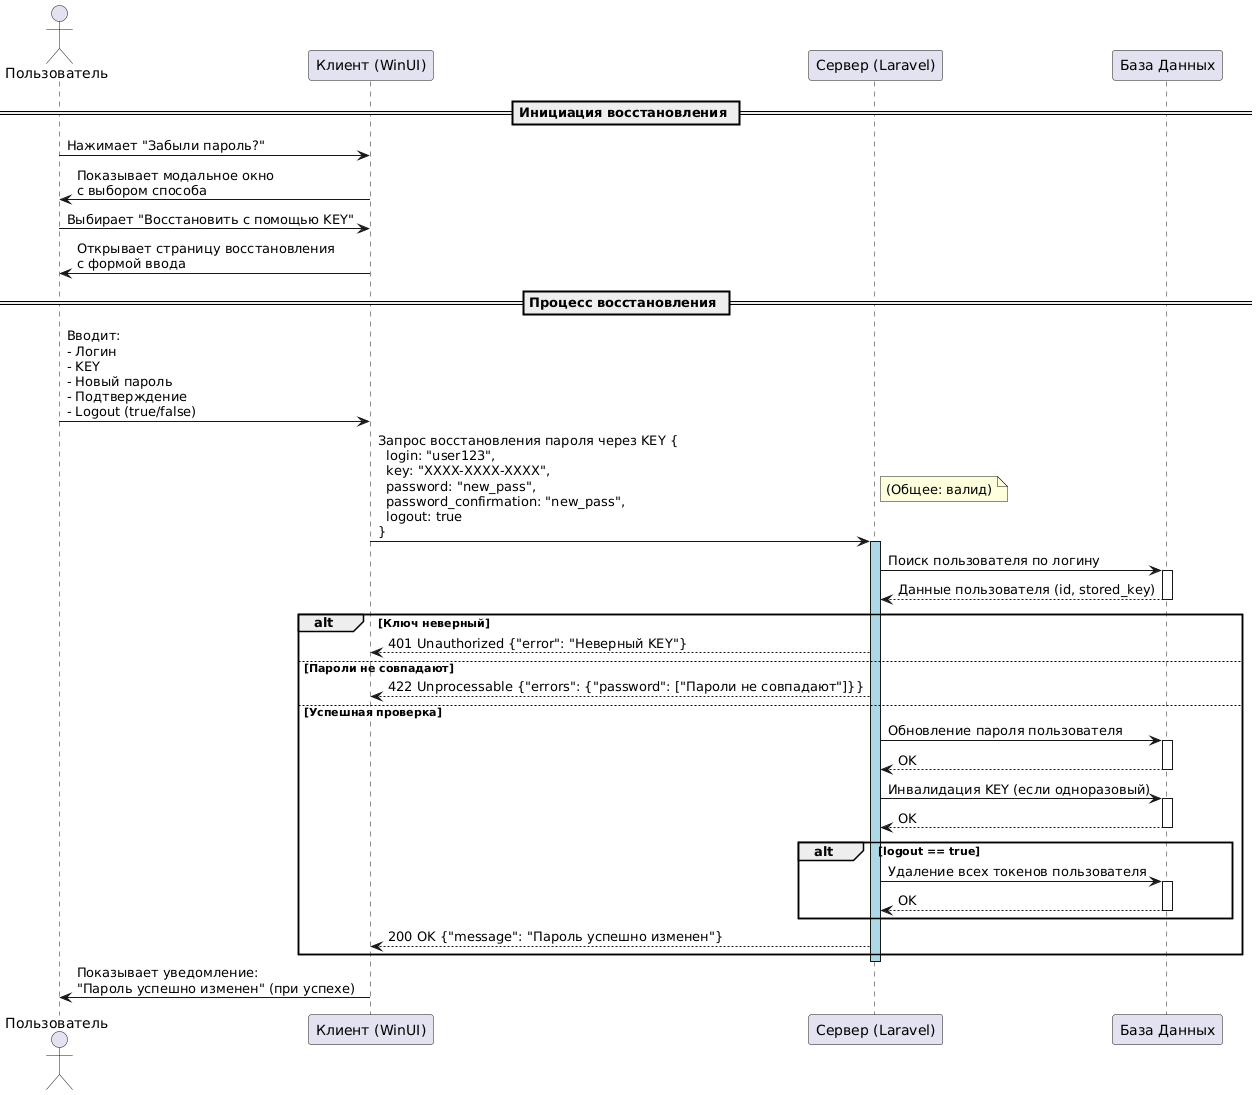

The diagram above was rendered by PlantUML. Its source (embedded in the PNG):
@startuml
actor "Пользователь" as user
participant "Клиент (WinUI)" as client
participant "Сервер (Laravel)" as server
participant "База Данных" as db

== Инициация восстановления ==

user -> client : Нажимает "Забыли пароль?"
client -> user : Показывает модальное окно\nс выбором способа
user -> client : Выбирает "Восстановить с помощью KEY"
client -> user : Открывает страницу восстановления\nс формой ввода

== Процесс восстановления ==

user -> client : Вводит:\n- Логин\n- KEY\n- Новый пароль\n- Подтверждение\n- Logout (true/false)
client -> server : Запрос восстановления пароля через KEY {\n  login: "user123",\n  key: "XXXX-XXXX-XXXX",\n  password: "new_pass",\n  password_confirmation: "new_pass",\n  logout: true\n}

activate server #LightBlue
note right: (Общее: валид)

server -> db : Поиск пользователя по логину
activate db
db --> server : Данные пользователя (id, stored_key)
deactivate db

alt Ключ неверный
    server --> client : 401 Unauthorized {"error": "Неверный KEY"}
else Пароли не совпадают
    server --> client : 422 Unprocessable {"errors": {"password": ["Пароли не совпадают"]}}
else Успешная проверка
    server -> db : Обновление пароля пользователя
    activate db
    db --> server : OK
    deactivate db
    
    server -> db : Инвалидация KEY (если одноразовый)
    activate db
    db --> server : OK
    deactivate db
    
    alt logout == true
        server -> db : Удаление всех токенов пользователя
        activate db
        db --> server : OK
        deactivate db
    end
    
    server --> client : 200 OK {"message": "Пароль успешно изменен"}
end

deactivate server

client -> user : Показывает уведомление:\n"Пароль успешно изменен" (при успехе)
@enduml